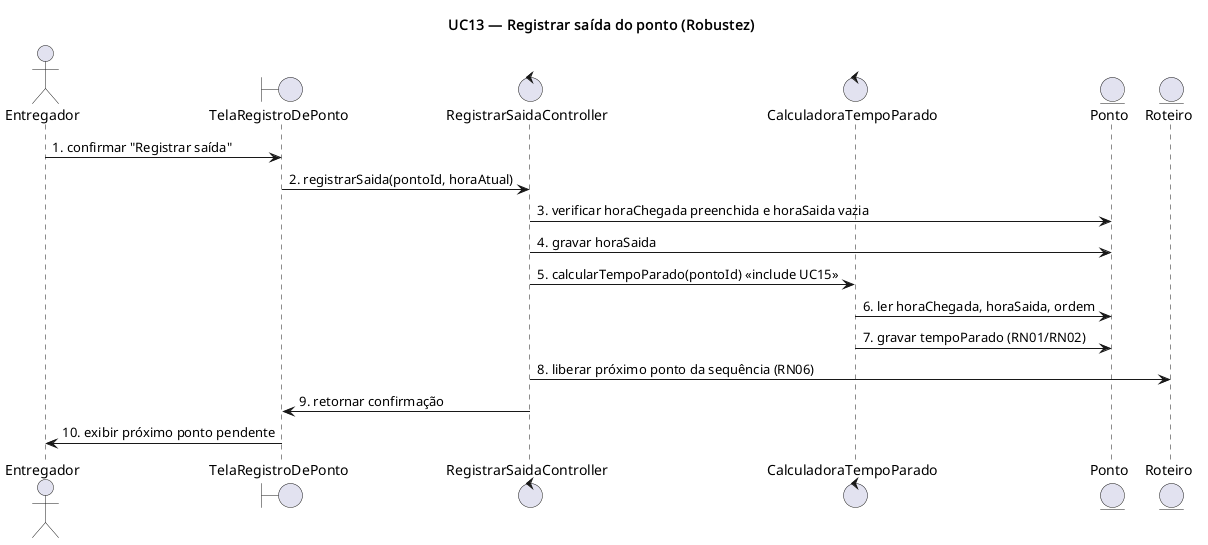

The diagram above was rendered by PlantUML. Its source (embedded in the PNG):
@startuml UC13-robustez
title UC13 — Registrar saída do ponto (Robustez)

actor Entregador
boundary TelaRegistroDePonto
control RegistrarSaidaController
control CalculadoraTempoParado
entity Ponto
entity Roteiro

Entregador -> TelaRegistroDePonto : 1. confirmar "Registrar saída"
TelaRegistroDePonto -> RegistrarSaidaController : 2. registrarSaida(pontoId, horaAtual)
RegistrarSaidaController -> Ponto : 3. verificar horaChegada preenchida e horaSaida vazia
RegistrarSaidaController -> Ponto : 4. gravar horaSaida
RegistrarSaidaController -> CalculadoraTempoParado : 5. calcularTempoParado(pontoId) «include UC15»
CalculadoraTempoParado -> Ponto : 6. ler horaChegada, horaSaida, ordem
CalculadoraTempoParado -> Ponto : 7. gravar tempoParado (RN01/RN02)
RegistrarSaidaController -> Roteiro : 8. liberar próximo ponto da sequência (RN06)
RegistrarSaidaController -> TelaRegistroDePonto : 9. retornar confirmação
TelaRegistroDePonto -> Entregador : 10. exibir próximo ponto pendente

@enduml